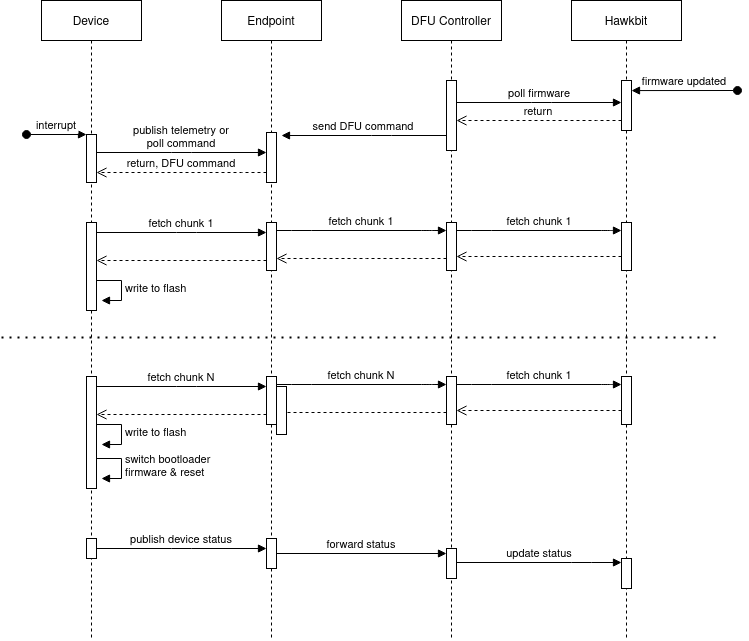

The diagram above was exported from draw.io. Its source (the exported page's mxGraphModel, read from the mxfile embedded in the PNG):
<mxGraphModel dx="1074" dy="2136" grid="1" gridSize="10" guides="1" tooltips="1" connect="1" arrows="1" fold="1" page="1" pageScale="1" pageWidth="850" pageHeight="1100" math="0" shadow="0">
  <root>
    <mxCell id="0" />
    <mxCell id="1" parent="0" />
    <mxCell id="3nuBFxr9cyL0pnOWT2aG-1" value="Device" style="shape=umlLifeline;perimeter=lifelinePerimeter;container=1;collapsible=0;recursiveResize=0;rounded=0;shadow=0;strokeWidth=1;" parent="1" vertex="1">
      <mxGeometry x="120" y="80" width="100" height="640" as="geometry" />
    </mxCell>
    <mxCell id="3nuBFxr9cyL0pnOWT2aG-2" value="" style="points=[];perimeter=orthogonalPerimeter;rounded=0;shadow=0;strokeWidth=1;" parent="3nuBFxr9cyL0pnOWT2aG-1" vertex="1">
      <mxGeometry x="45" y="134" width="10" height="48" as="geometry" />
    </mxCell>
    <mxCell id="3nuBFxr9cyL0pnOWT2aG-3" value="interrupt" style="verticalAlign=bottom;startArrow=oval;endArrow=block;startSize=8;shadow=0;strokeWidth=1;" parent="3nuBFxr9cyL0pnOWT2aG-1" target="3nuBFxr9cyL0pnOWT2aG-2" edge="1">
      <mxGeometry relative="1" as="geometry">
        <mxPoint x="-15" y="134" as="sourcePoint" />
      </mxGeometry>
    </mxCell>
    <mxCell id="3nuBFxr9cyL0pnOWT2aG-4" value="" style="points=[];perimeter=orthogonalPerimeter;rounded=0;shadow=0;strokeWidth=1;" parent="3nuBFxr9cyL0pnOWT2aG-1" vertex="1">
      <mxGeometry x="45" y="222" width="10" height="88" as="geometry" />
    </mxCell>
    <mxCell id="iO52fWB-Oye6Vpp2_O2W-60" value="" style="points=[];perimeter=orthogonalPerimeter;rounded=0;shadow=0;strokeWidth=1;" vertex="1" parent="3nuBFxr9cyL0pnOWT2aG-1">
      <mxGeometry x="45" y="538" width="10" height="20" as="geometry" />
    </mxCell>
    <mxCell id="3nuBFxr9cyL0pnOWT2aG-5" value="Endpoint" style="shape=umlLifeline;perimeter=lifelinePerimeter;container=1;collapsible=0;recursiveResize=0;rounded=0;shadow=0;strokeWidth=1;" parent="1" vertex="1">
      <mxGeometry x="300" y="80" width="100" height="640" as="geometry" />
    </mxCell>
    <mxCell id="3nuBFxr9cyL0pnOWT2aG-6" value="" style="points=[];perimeter=orthogonalPerimeter;rounded=0;shadow=0;strokeWidth=1;" parent="3nuBFxr9cyL0pnOWT2aG-5" vertex="1">
      <mxGeometry x="45" y="132" width="10" height="50" as="geometry" />
    </mxCell>
    <mxCell id="iO52fWB-Oye6Vpp2_O2W-7" value="" style="points=[];perimeter=orthogonalPerimeter;rounded=0;shadow=0;strokeWidth=1;" vertex="1" parent="3nuBFxr9cyL0pnOWT2aG-5">
      <mxGeometry x="45" y="222" width="10" height="48" as="geometry" />
    </mxCell>
    <mxCell id="3nuBFxr9cyL0pnOWT2aG-8" value="publish telemetry or &#10;poll command" style="verticalAlign=bottom;endArrow=block;shadow=0;strokeWidth=1;" parent="1" source="3nuBFxr9cyL0pnOWT2aG-2" target="3nuBFxr9cyL0pnOWT2aG-6" edge="1">
      <mxGeometry relative="1" as="geometry">
        <mxPoint x="275" y="224" as="sourcePoint" />
        <Array as="points">
          <mxPoint x="260" y="232" />
        </Array>
      </mxGeometry>
    </mxCell>
    <mxCell id="iO52fWB-Oye6Vpp2_O2W-1" value="DFU Controller" style="shape=umlLifeline;perimeter=lifelinePerimeter;container=1;collapsible=0;recursiveResize=0;rounded=0;shadow=0;strokeWidth=1;" vertex="1" parent="1">
      <mxGeometry x="480" y="80" width="100" height="640" as="geometry" />
    </mxCell>
    <mxCell id="iO52fWB-Oye6Vpp2_O2W-2" value="" style="points=[];perimeter=orthogonalPerimeter;rounded=0;shadow=0;strokeWidth=1;" vertex="1" parent="iO52fWB-Oye6Vpp2_O2W-1">
      <mxGeometry x="45" y="80" width="10" height="70" as="geometry" />
    </mxCell>
    <mxCell id="iO52fWB-Oye6Vpp2_O2W-38" value="" style="points=[];perimeter=orthogonalPerimeter;rounded=0;shadow=0;strokeWidth=1;" vertex="1" parent="iO52fWB-Oye6Vpp2_O2W-1">
      <mxGeometry x="45" y="222" width="10" height="48" as="geometry" />
    </mxCell>
    <mxCell id="iO52fWB-Oye6Vpp2_O2W-64" value="" style="points=[];perimeter=orthogonalPerimeter;rounded=0;shadow=0;strokeWidth=1;" vertex="1" parent="iO52fWB-Oye6Vpp2_O2W-1">
      <mxGeometry x="45" y="548" width="10" height="30" as="geometry" />
    </mxCell>
    <mxCell id="iO52fWB-Oye6Vpp2_O2W-5" value="send DFU command" style="verticalAlign=bottom;endArrow=block;shadow=0;strokeWidth=1;entryX=1.5;entryY=0.06;entryDx=0;entryDy=0;entryPerimeter=0;" edge="1" parent="1" target="3nuBFxr9cyL0pnOWT2aG-6">
      <mxGeometry relative="1" as="geometry">
        <mxPoint x="525" y="215" as="sourcePoint" />
        <mxPoint x="355" y="242" as="targetPoint" />
        <Array as="points">
          <mxPoint x="460" y="215" />
        </Array>
      </mxGeometry>
    </mxCell>
    <mxCell id="iO52fWB-Oye6Vpp2_O2W-6" value="return, DFU command" style="verticalAlign=bottom;endArrow=open;dashed=1;endSize=8;shadow=0;strokeWidth=1;" edge="1" parent="1" source="3nuBFxr9cyL0pnOWT2aG-6" target="3nuBFxr9cyL0pnOWT2aG-2">
      <mxGeometry relative="1" as="geometry">
        <mxPoint x="355" y="350" as="targetPoint" />
        <mxPoint x="185" y="350" as="sourcePoint" />
        <Array as="points">
          <mxPoint x="310" y="252" />
        </Array>
      </mxGeometry>
    </mxCell>
    <mxCell id="iO52fWB-Oye6Vpp2_O2W-8" value="fetch chunk 1" style="verticalAlign=bottom;endArrow=block;shadow=0;strokeWidth=1;" edge="1" parent="1" source="3nuBFxr9cyL0pnOWT2aG-4" target="iO52fWB-Oye6Vpp2_O2W-7">
      <mxGeometry relative="1" as="geometry">
        <mxPoint x="170" y="312" as="sourcePoint" />
        <mxPoint x="310" y="317" as="targetPoint" />
        <Array as="points">
          <mxPoint x="265" y="312" />
        </Array>
      </mxGeometry>
    </mxCell>
    <mxCell id="iO52fWB-Oye6Vpp2_O2W-9" value="" style="verticalAlign=bottom;endArrow=open;dashed=1;endSize=8;shadow=0;strokeWidth=1;" edge="1" parent="1" source="iO52fWB-Oye6Vpp2_O2W-7" target="3nuBFxr9cyL0pnOWT2aG-4">
      <mxGeometry relative="1" as="geometry">
        <mxPoint x="170" y="332" as="targetPoint" />
        <mxPoint x="330" y="332" as="sourcePoint" />
        <Array as="points">
          <mxPoint x="280" y="340" />
        </Array>
      </mxGeometry>
    </mxCell>
    <mxCell id="iO52fWB-Oye6Vpp2_O2W-31" value="Hawkbit" style="shape=umlLifeline;perimeter=lifelinePerimeter;container=1;collapsible=0;recursiveResize=0;rounded=0;shadow=0;strokeWidth=1;" vertex="1" parent="1">
      <mxGeometry x="650" y="80" width="110" height="640" as="geometry" />
    </mxCell>
    <mxCell id="iO52fWB-Oye6Vpp2_O2W-32" value="" style="points=[];perimeter=orthogonalPerimeter;rounded=0;shadow=0;strokeWidth=1;" vertex="1" parent="iO52fWB-Oye6Vpp2_O2W-31">
      <mxGeometry x="50" y="80" width="10" height="50" as="geometry" />
    </mxCell>
    <mxCell id="iO52fWB-Oye6Vpp2_O2W-42" value="" style="points=[];perimeter=orthogonalPerimeter;rounded=0;shadow=0;strokeWidth=1;" vertex="1" parent="iO52fWB-Oye6Vpp2_O2W-31">
      <mxGeometry x="50" y="222" width="10" height="48" as="geometry" />
    </mxCell>
    <mxCell id="iO52fWB-Oye6Vpp2_O2W-43" value="fetch chunk 1" style="verticalAlign=bottom;endArrow=block;shadow=0;strokeWidth=1;" edge="1" parent="iO52fWB-Oye6Vpp2_O2W-31" target="iO52fWB-Oye6Vpp2_O2W-42">
      <mxGeometry relative="1" as="geometry">
        <mxPoint x="-115" y="230" as="sourcePoint" />
        <mxPoint x="40" y="240" as="targetPoint" />
        <Array as="points">
          <mxPoint x="-90" y="230" />
          <mxPoint x="40" y="230" />
        </Array>
      </mxGeometry>
    </mxCell>
    <mxCell id="iO52fWB-Oye6Vpp2_O2W-44" value="" style="verticalAlign=bottom;endArrow=open;dashed=1;endSize=8;shadow=0;strokeWidth=1;" edge="1" parent="iO52fWB-Oye6Vpp2_O2W-31">
      <mxGeometry relative="1" as="geometry">
        <mxPoint x="-115" y="256" as="targetPoint" />
        <mxPoint x="50" y="256" as="sourcePoint" />
        <Array as="points">
          <mxPoint x="-15" y="256" />
        </Array>
      </mxGeometry>
    </mxCell>
    <mxCell id="iO52fWB-Oye6Vpp2_O2W-67" value="" style="points=[];perimeter=orthogonalPerimeter;rounded=0;shadow=0;strokeWidth=1;" vertex="1" parent="iO52fWB-Oye6Vpp2_O2W-31">
      <mxGeometry x="50" y="558" width="10" height="30" as="geometry" />
    </mxCell>
    <mxCell id="iO52fWB-Oye6Vpp2_O2W-34" value="firmware updated" style="verticalAlign=bottom;startArrow=oval;endArrow=block;startSize=8;shadow=0;strokeWidth=1;entryX=0.9;entryY=0.088;entryDx=0;entryDy=0;entryPerimeter=0;" edge="1" parent="1">
      <mxGeometry relative="1" as="geometry">
        <mxPoint x="816" y="170" as="sourcePoint" />
        <mxPoint x="710" y="170.07999999999993" as="targetPoint" />
      </mxGeometry>
    </mxCell>
    <mxCell id="iO52fWB-Oye6Vpp2_O2W-36" value="poll firmware" style="verticalAlign=bottom;endArrow=block;shadow=0;strokeWidth=1;" edge="1" parent="1">
      <mxGeometry relative="1" as="geometry">
        <mxPoint x="535" y="182" as="sourcePoint" />
        <mxPoint x="700" y="182" as="targetPoint" />
        <Array as="points">
          <mxPoint x="620" y="182" />
        </Array>
      </mxGeometry>
    </mxCell>
    <mxCell id="iO52fWB-Oye6Vpp2_O2W-37" value="return  " style="verticalAlign=bottom;endArrow=open;dashed=1;endSize=8;shadow=0;strokeWidth=1;" edge="1" parent="1" source="iO52fWB-Oye6Vpp2_O2W-32" target="iO52fWB-Oye6Vpp2_O2W-2">
      <mxGeometry relative="1" as="geometry">
        <mxPoint x="550" y="200" as="targetPoint" />
        <mxPoint x="680" y="200" as="sourcePoint" />
        <Array as="points">
          <mxPoint x="665" y="200" />
        </Array>
      </mxGeometry>
    </mxCell>
    <mxCell id="iO52fWB-Oye6Vpp2_O2W-39" value="fetch chunk 1" style="verticalAlign=bottom;endArrow=block;shadow=0;strokeWidth=1;" edge="1" parent="1" source="iO52fWB-Oye6Vpp2_O2W-7" target="iO52fWB-Oye6Vpp2_O2W-38">
      <mxGeometry relative="1" as="geometry">
        <mxPoint x="400" y="320" as="sourcePoint" />
        <mxPoint x="510" y="320" as="targetPoint" />
        <Array as="points">
          <mxPoint x="380" y="310" />
          <mxPoint x="510" y="310" />
        </Array>
      </mxGeometry>
    </mxCell>
    <mxCell id="iO52fWB-Oye6Vpp2_O2W-40" value="" style="verticalAlign=bottom;endArrow=open;dashed=1;endSize=8;shadow=0;strokeWidth=1;" edge="1" parent="1">
      <mxGeometry relative="1" as="geometry">
        <mxPoint x="355" y="338" as="targetPoint" />
        <mxPoint x="525" y="338" as="sourcePoint" />
        <Array as="points">
          <mxPoint x="455" y="338" />
        </Array>
      </mxGeometry>
    </mxCell>
    <mxCell id="iO52fWB-Oye6Vpp2_O2W-45" value="" style="endArrow=none;dashed=1;html=1;dashPattern=1 3;strokeWidth=2;" edge="1" parent="1">
      <mxGeometry width="50" height="50" relative="1" as="geometry">
        <mxPoint x="80" y="417" as="sourcePoint" />
        <mxPoint x="800" y="417" as="targetPoint" />
      </mxGeometry>
    </mxCell>
    <mxCell id="iO52fWB-Oye6Vpp2_O2W-46" value="" style="points=[];perimeter=orthogonalPerimeter;rounded=0;shadow=0;strokeWidth=1;" vertex="1" parent="1">
      <mxGeometry x="165" y="456" width="10" height="112" as="geometry" />
    </mxCell>
    <mxCell id="iO52fWB-Oye6Vpp2_O2W-47" value="" style="points=[];perimeter=orthogonalPerimeter;rounded=0;shadow=0;strokeWidth=1;" vertex="1" parent="1">
      <mxGeometry x="345" y="456" width="10" height="48" as="geometry" />
    </mxCell>
    <mxCell id="iO52fWB-Oye6Vpp2_O2W-48" value="" style="points=[];perimeter=orthogonalPerimeter;rounded=0;shadow=0;strokeWidth=1;" vertex="1" parent="1">
      <mxGeometry x="525" y="456" width="10" height="48" as="geometry" />
    </mxCell>
    <mxCell id="iO52fWB-Oye6Vpp2_O2W-49" value="fetch chunk N" style="verticalAlign=bottom;endArrow=block;shadow=0;strokeWidth=1;" edge="1" parent="1" source="iO52fWB-Oye6Vpp2_O2W-46" target="iO52fWB-Oye6Vpp2_O2W-47">
      <mxGeometry relative="1" as="geometry">
        <mxPoint x="170" y="466" as="sourcePoint" />
        <mxPoint x="310" y="471" as="targetPoint" />
        <Array as="points">
          <mxPoint x="265" y="466" />
        </Array>
      </mxGeometry>
    </mxCell>
    <mxCell id="iO52fWB-Oye6Vpp2_O2W-50" value="" style="verticalAlign=bottom;endArrow=open;dashed=1;endSize=8;shadow=0;strokeWidth=1;" edge="1" parent="1" source="iO52fWB-Oye6Vpp2_O2W-47" target="iO52fWB-Oye6Vpp2_O2W-46">
      <mxGeometry relative="1" as="geometry">
        <mxPoint x="170" y="486" as="targetPoint" />
        <mxPoint x="330" y="486" as="sourcePoint" />
        <Array as="points">
          <mxPoint x="280" y="494" />
        </Array>
      </mxGeometry>
    </mxCell>
    <mxCell id="iO52fWB-Oye6Vpp2_O2W-51" value="" style="points=[];perimeter=orthogonalPerimeter;rounded=0;shadow=0;strokeWidth=1;" vertex="1" parent="1">
      <mxGeometry x="700" y="456" width="10" height="48" as="geometry" />
    </mxCell>
    <mxCell id="iO52fWB-Oye6Vpp2_O2W-52" value="fetch chunk 1" style="verticalAlign=bottom;endArrow=block;shadow=0;strokeWidth=1;" edge="1" parent="1" target="iO52fWB-Oye6Vpp2_O2W-51">
      <mxGeometry relative="1" as="geometry">
        <mxPoint x="535" y="464" as="sourcePoint" />
        <mxPoint x="40" y="394" as="targetPoint" />
        <Array as="points">
          <mxPoint x="560" y="464" />
          <mxPoint x="690" y="464" />
        </Array>
      </mxGeometry>
    </mxCell>
    <mxCell id="iO52fWB-Oye6Vpp2_O2W-53" value="" style="verticalAlign=bottom;endArrow=open;dashed=1;endSize=8;shadow=0;strokeWidth=1;" edge="1" parent="1">
      <mxGeometry relative="1" as="geometry">
        <mxPoint x="535" y="490" as="targetPoint" />
        <mxPoint x="700" y="490" as="sourcePoint" />
        <Array as="points">
          <mxPoint x="635" y="490" />
        </Array>
      </mxGeometry>
    </mxCell>
    <mxCell id="iO52fWB-Oye6Vpp2_O2W-54" value="fetch chunk N" style="verticalAlign=bottom;endArrow=block;shadow=0;strokeWidth=1;" edge="1" parent="1" source="iO52fWB-Oye6Vpp2_O2W-47" target="iO52fWB-Oye6Vpp2_O2W-48">
      <mxGeometry relative="1" as="geometry">
        <mxPoint x="400" y="474" as="sourcePoint" />
        <mxPoint x="510" y="474" as="targetPoint" />
        <Array as="points">
          <mxPoint x="380" y="464" />
          <mxPoint x="510" y="464" />
        </Array>
      </mxGeometry>
    </mxCell>
    <mxCell id="iO52fWB-Oye6Vpp2_O2W-55" value="" style="verticalAlign=bottom;endArrow=open;dashed=1;endSize=8;shadow=0;strokeWidth=1;" edge="1" parent="1">
      <mxGeometry relative="1" as="geometry">
        <mxPoint x="355" y="492" as="targetPoint" />
        <mxPoint x="525" y="492" as="sourcePoint" />
        <Array as="points">
          <mxPoint x="455" y="492" />
        </Array>
      </mxGeometry>
    </mxCell>
    <mxCell id="iO52fWB-Oye6Vpp2_O2W-57" value="write to flash" style="edgeStyle=orthogonalEdgeStyle;html=1;align=left;spacingLeft=2;endArrow=block;rounded=0;entryX=1;entryY=0;" edge="1" parent="1">
      <mxGeometry relative="1" as="geometry">
        <mxPoint x="175" y="360" as="sourcePoint" />
        <Array as="points">
          <mxPoint x="200" y="360" />
        </Array>
        <mxPoint x="180" y="380" as="targetPoint" />
      </mxGeometry>
    </mxCell>
    <mxCell id="iO52fWB-Oye6Vpp2_O2W-58" value="write to flash" style="edgeStyle=orthogonalEdgeStyle;html=1;align=left;spacingLeft=2;endArrow=block;rounded=0;entryX=1;entryY=0;" edge="1" parent="1">
      <mxGeometry relative="1" as="geometry">
        <mxPoint x="175" y="504" as="sourcePoint" />
        <Array as="points">
          <mxPoint x="200" y="504" />
        </Array>
        <mxPoint x="180" y="524" as="targetPoint" />
      </mxGeometry>
    </mxCell>
    <mxCell id="iO52fWB-Oye6Vpp2_O2W-59" value="&lt;div&gt;switch bootloader&lt;/div&gt;&lt;div&gt;firmware &amp;amp; reset&lt;/div&gt;" style="edgeStyle=orthogonalEdgeStyle;html=1;align=left;spacingLeft=2;endArrow=block;rounded=0;entryX=1;entryY=0;" edge="1" parent="1">
      <mxGeometry relative="1" as="geometry">
        <mxPoint x="175" y="538" as="sourcePoint" />
        <Array as="points">
          <mxPoint x="200" y="538" />
        </Array>
        <mxPoint x="180" y="558" as="targetPoint" />
      </mxGeometry>
    </mxCell>
    <mxCell id="iO52fWB-Oye6Vpp2_O2W-61" value="publish device status" style="verticalAlign=bottom;endArrow=block;shadow=0;strokeWidth=1;" edge="1" parent="1">
      <mxGeometry relative="1" as="geometry">
        <mxPoint x="175" y="628" as="sourcePoint" />
        <mxPoint x="345" y="628" as="targetPoint" />
        <Array as="points">
          <mxPoint x="260" y="628" />
        </Array>
      </mxGeometry>
    </mxCell>
    <mxCell id="iO52fWB-Oye6Vpp2_O2W-62" value="" style="points=[];perimeter=orthogonalPerimeter;rounded=0;shadow=0;strokeWidth=1;" vertex="1" parent="1">
      <mxGeometry x="355" y="466" width="10" height="48" as="geometry" />
    </mxCell>
    <mxCell id="iO52fWB-Oye6Vpp2_O2W-63" value="" style="points=[];perimeter=orthogonalPerimeter;rounded=0;shadow=0;strokeWidth=1;" vertex="1" parent="1">
      <mxGeometry x="345" y="618" width="10" height="30" as="geometry" />
    </mxCell>
    <mxCell id="iO52fWB-Oye6Vpp2_O2W-68" value="update status" style="verticalAlign=bottom;endArrow=block;shadow=0;strokeWidth=1;" edge="1" parent="1" target="iO52fWB-Oye6Vpp2_O2W-67" source="iO52fWB-Oye6Vpp2_O2W-64">
      <mxGeometry relative="1" as="geometry">
        <mxPoint x="560" y="638" as="sourcePoint" />
        <mxPoint x="40" y="556" as="targetPoint" />
        <Array as="points">
          <mxPoint x="660" y="642" />
        </Array>
      </mxGeometry>
    </mxCell>
    <mxCell id="iO52fWB-Oye6Vpp2_O2W-70" value="forward status" style="verticalAlign=bottom;endArrow=block;shadow=0;strokeWidth=1;" edge="1" parent="1" source="iO52fWB-Oye6Vpp2_O2W-63" target="iO52fWB-Oye6Vpp2_O2W-64">
      <mxGeometry relative="1" as="geometry">
        <mxPoint x="400" y="636" as="sourcePoint" />
        <mxPoint x="510" y="636" as="targetPoint" />
        <Array as="points" />
      </mxGeometry>
    </mxCell>
  </root>
</mxGraphModel>